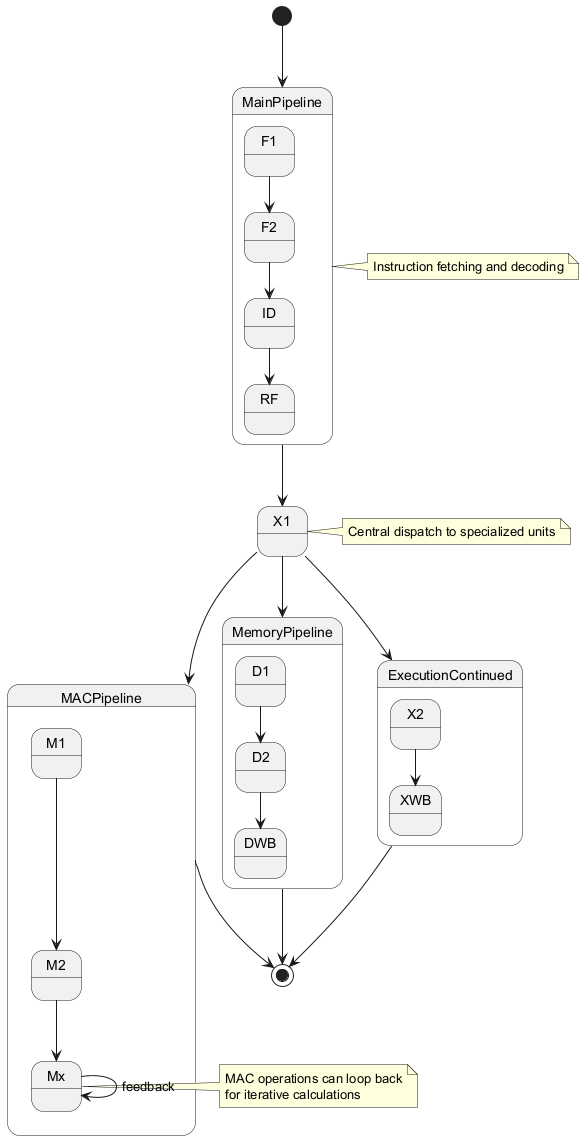

The diagram above was rendered by PlantUML. Its source (embedded in the PNG):
@startuml
[*] --> MainPipeline

state MainPipeline {
  state "F1" as F1
  state "F2" as F2
  state "ID" as ID
  state "RF" as RF
  
  F1 --> F2
  F2 --> ID
  ID --> RF
}

state "X1" as X1
MainPipeline --> X1

state MemoryPipeline {
  state "D1" as D1
  state "D2" as D2
  state "DWB" as DWB
  
  D1 --> D2
  D2 --> DWB
}

state ExecutionContinued {
  state "X2" as X2
  state "XWB" as XWB
  
  X2 --> XWB
}

state MACPipeline {
  state "M1" as M1
  state "M2" as M2
  state "Mx" as Mx
  
  M1 --> M2
  M2 --> Mx
  Mx --> Mx : feedback
}

X1 --> MemoryPipeline
X1 --> ExecutionContinued
X1 --> MACPipeline

MemoryPipeline --> [*]
ExecutionContinued --> [*]
MACPipeline --> [*]

note right of MainPipeline
  Instruction fetching and decoding
endnote

note right of X1
  Central dispatch to specialized units
endnote

note right of Mx
  MAC operations can loop back
  for iterative calculations
endnote
@enduml